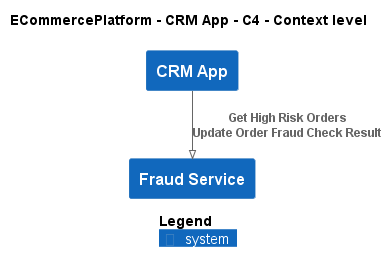

The diagram above was rendered by PlantUML. Its source (embedded in the PNG):
@startuml
!pragma layout smetana
!include ..\..\..\.c4s\C4_Context.puml

AddElementTag("c4interflow:lifecycle:new", $bgColor=green, $fontColor=#ffffff, $borderColor=green, $shadowing="False")
AddElementTag("c4interflow:lifecycle:changed", $bgColor=orange, $fontColor=#ffffff, $borderColor=orange, $shadowing="False")
AddElementTag("c4interflow:lifecycle:removed", $bgColor=red, $fontColor=#ffffff, $borderColor=red, $shadowing="False")

AddRelTag("c4interflow:lifecycle:new", $textColor=green, $lineColor=green)
AddRelTag("c4interflow:lifecycle:changed", $textColor=orange, $lineColor=orange)
AddRelTag("c4interflow:lifecycle:removed", $textColor=red, $lineColor=red)

SHOW_PERSON_PORTRAIT()
LAYOUT_TOP_DOWN()

skinparam linetype polyline

title ECommercePlatform - CRM App - C4 - Context level

System(ECommercePlatform.SoftwareSystems.CRMApp, "CRM App", "")
System(ECommercePlatform.SoftwareSystems.FraudService, "Fraud Service", "")

Rel(ECommercePlatform.SoftwareSystems.CRMApp, ECommercePlatform.SoftwareSystems.FraudService, "Get High Risk Orders\nUpdate Order Fraud Check Result")


SHOW_LEGEND()
@enduml